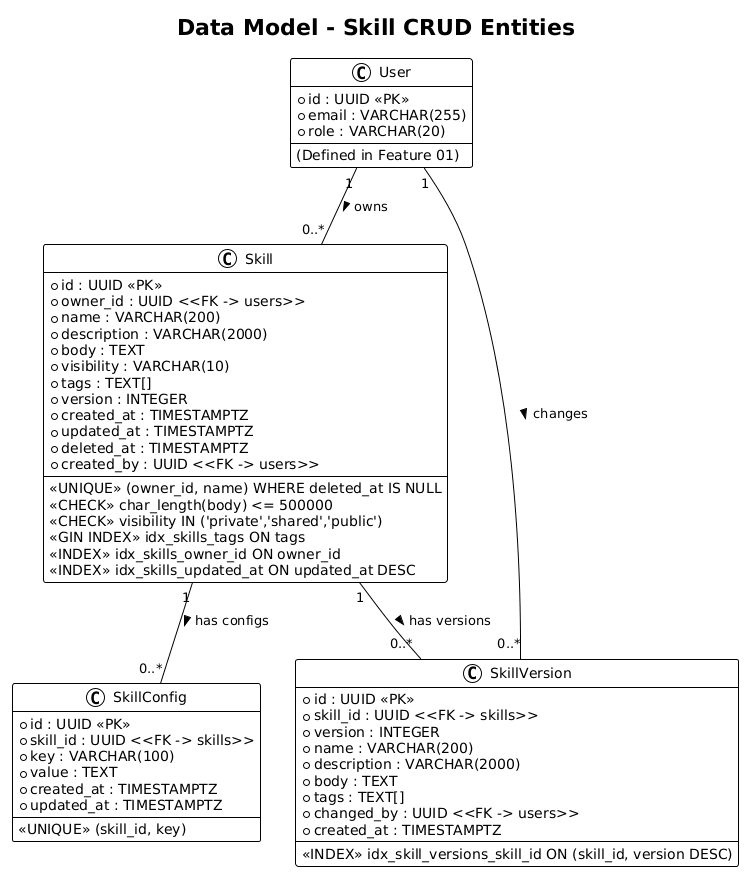

The diagram above was rendered by PlantUML. Its source (embedded in the PNG):
@startuml
!theme plain

title Data Model - Skill CRUD Entities

class Skill {
    +id : UUID <<PK>>
    +owner_id : UUID <<FK -> users>>
    +name : VARCHAR(200)
    +description : VARCHAR(2000)
    +body : TEXT
    +visibility : VARCHAR(10)
    +tags : TEXT[]
    +version : INTEGER
    +created_at : TIMESTAMPTZ
    +updated_at : TIMESTAMPTZ
    +deleted_at : TIMESTAMPTZ
    +created_by : UUID <<FK -> users>>
    --
    <<UNIQUE>> (owner_id, name) WHERE deleted_at IS NULL
    <<CHECK>> char_length(body) <= 500000
    <<CHECK>> visibility IN ('private','shared','public')
    <<GIN INDEX>> idx_skills_tags ON tags
    <<INDEX>> idx_skills_owner_id ON owner_id
    <<INDEX>> idx_skills_updated_at ON updated_at DESC
}

class SkillVersion {
    +id : UUID <<PK>>
    +skill_id : UUID <<FK -> skills>>
    +version : INTEGER
    +name : VARCHAR(200)
    +description : VARCHAR(2000)
    +body : TEXT
    +tags : TEXT[]
    +changed_by : UUID <<FK -> users>>
    +created_at : TIMESTAMPTZ
    --
    <<INDEX>> idx_skill_versions_skill_id ON (skill_id, version DESC)
}

class SkillConfig {
    +id : UUID <<PK>>
    +skill_id : UUID <<FK -> skills>>
    +key : VARCHAR(100)
    +value : TEXT
    +created_at : TIMESTAMPTZ
    +updated_at : TIMESTAMPTZ
    --
    <<UNIQUE>> (skill_id, key)
}

class User {
    +id : UUID <<PK>>
    +email : VARCHAR(255)
    +role : VARCHAR(20)
    --
    (Defined in Feature 01)
}

Skill "1" -- "0..*" SkillVersion : "has versions >"
Skill "1" -- "0..*" SkillConfig : "has configs >"
User "1" -- "0..*" Skill : "owns >"
User "1" -- "0..*" SkillVersion : "changes >"
@enduml